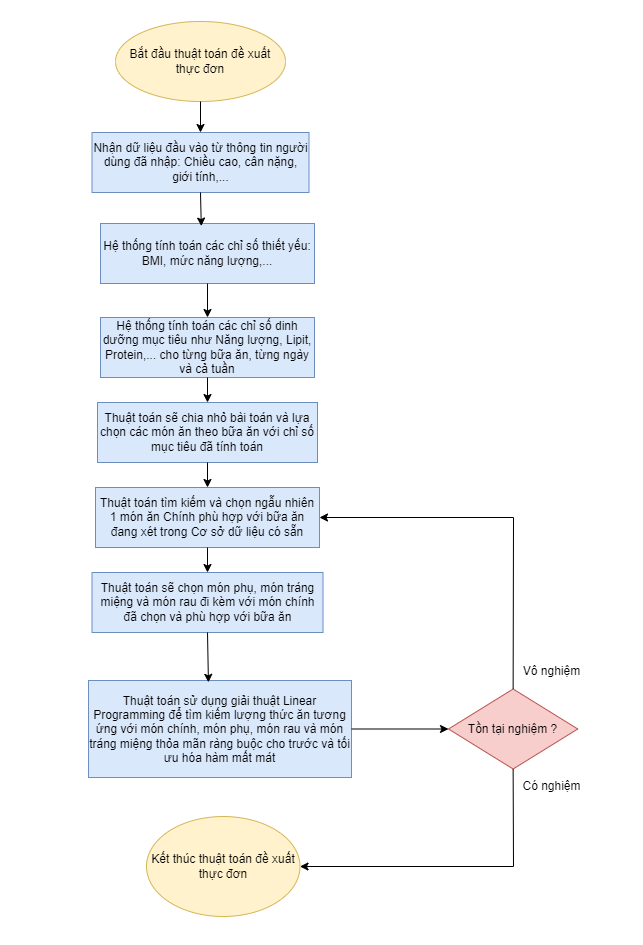

The diagram above was exported from draw.io. Its source (the exported page's mxGraphModel, read from the mxfile embedded in the PNG):
<mxGraphModel dx="2926" dy="1158" grid="0" gridSize="10" guides="1" tooltips="1" connect="1" arrows="1" fold="1" page="1" pageScale="1" pageWidth="850" pageHeight="1100" math="0" shadow="0" extFonts="Permanent Marker^https://fonts.googleapis.com/css?family=Permanent+Marker">
  <root>
    <mxCell id="0" />
    <mxCell id="1" parent="0" />
    <mxCell id="dLpFpkiUnW0KrbWxW4Uh-3" value="" style="endArrow=none;html=1;entryX=0;entryY=0.5;entryDx=0;entryDy=0;exitX=1;exitY=0.5;exitDx=0;exitDy=0;" parent="1" source="dLpFpkiUnW0KrbWxW4Uh-9" target="dLpFpkiUnW0KrbWxW4Uh-7" edge="1">
      <mxGeometry width="50" height="50" relative="1" as="geometry">
        <mxPoint x="535" y="-104.5" as="sourcePoint" />
        <mxPoint x="1015" y="-384.5" as="targetPoint" />
      </mxGeometry>
    </mxCell>
    <mxCell id="dLpFpkiUnW0KrbWxW4Uh-7" value="Chỉ số dinh dưỡng (/100mg)" style="ellipse;whiteSpace=wrap;html=1;align=center;fillColor=#ffe6cc;strokeColor=#d79b00;" parent="1" vertex="1">
      <mxGeometry x="-115" y="309" width="137" height="40" as="geometry" />
    </mxCell>
    <mxCell id="dLpFpkiUnW0KrbWxW4Uh-9" value="Nguyên liệu" style="rounded=0;whiteSpace=wrap;html=1;fillColor=#dae8fc;strokeColor=#6c8ebf;" parent="1" vertex="1">
      <mxGeometry x="-381" y="299" width="120" height="60" as="geometry" />
    </mxCell>
    <mxCell id="dLpFpkiUnW0KrbWxW4Uh-11" value="Tên nguyên liệu" style="ellipse;whiteSpace=wrap;html=1;" parent="1" vertex="1">
      <mxGeometry x="-306" y="198" width="93" height="50" as="geometry" />
    </mxCell>
    <mxCell id="dLpFpkiUnW0KrbWxW4Uh-12" value="" style="endArrow=none;html=1;entryX=0.333;entryY=0.98;entryDx=0;entryDy=0;entryPerimeter=0;exitX=0.562;exitY=0.04;exitDx=0;exitDy=0;exitPerimeter=0;" parent="1" source="dLpFpkiUnW0KrbWxW4Uh-9" target="dLpFpkiUnW0KrbWxW4Uh-11" edge="1">
      <mxGeometry width="50" height="50" relative="1" as="geometry">
        <mxPoint x="-189" y="296" as="sourcePoint" />
        <mxPoint x="-174" y="259" as="targetPoint" />
      </mxGeometry>
    </mxCell>
    <mxCell id="dLpFpkiUnW0KrbWxW4Uh-13" value="&lt;u&gt;ID_nguyenlieu&lt;/u&gt;" style="ellipse;whiteSpace=wrap;html=1;align=center;fillColor=#f8cecc;strokeColor=#b85450;" parent="1" vertex="1">
      <mxGeometry x="-454" y="208" width="100" height="40" as="geometry" />
    </mxCell>
    <mxCell id="dLpFpkiUnW0KrbWxW4Uh-14" value="" style="endArrow=none;html=1;entryX=0.5;entryY=1;entryDx=0;entryDy=0;exitX=0.198;exitY=-0.013;exitDx=0;exitDy=0;exitPerimeter=0;" parent="1" source="dLpFpkiUnW0KrbWxW4Uh-9" target="dLpFpkiUnW0KrbWxW4Uh-13" edge="1">
      <mxGeometry width="50" height="50" relative="1" as="geometry">
        <mxPoint x="-230" y="296" as="sourcePoint" />
        <mxPoint x="-219" y="252.00000000000023" as="targetPoint" />
      </mxGeometry>
    </mxCell>
    <mxCell id="dLpFpkiUnW0KrbWxW4Uh-22" value="Địa chỉ" style="ellipse;whiteSpace=wrap;html=1;align=center;" parent="1" vertex="1">
      <mxGeometry x="227" y="375" width="100" height="40" as="geometry" />
    </mxCell>
    <mxCell id="dLpFpkiUnW0KrbWxW4Uh-23" value="" style="endArrow=none;html=1;entryX=0;entryY=0.5;entryDx=0;entryDy=0;exitX=0.81;exitY=0.87;exitDx=0;exitDy=0;exitPerimeter=0;" parent="1" source="dLpFpkiUnW0KrbWxW4Uh-7" target="dLpFpkiUnW0KrbWxW4Uh-22" edge="1">
      <mxGeometry width="50" height="50" relative="1" as="geometry">
        <mxPoint x="-204" y="526" as="sourcePoint" />
        <mxPoint x="348" y="183" as="targetPoint" />
      </mxGeometry>
    </mxCell>
    <mxCell id="dLpFpkiUnW0KrbWxW4Uh-25" value="Địa chỉ" style="ellipse;whiteSpace=wrap;html=1;align=center;" parent="1" vertex="1">
      <mxGeometry x="188" y="259" width="100" height="40" as="geometry" />
    </mxCell>
    <mxCell id="dLpFpkiUnW0KrbWxW4Uh-26" value="" style="endArrow=none;html=1;entryX=0;entryY=0.5;entryDx=0;entryDy=0;exitX=0.933;exitY=0.25;exitDx=0;exitDy=0;exitPerimeter=0;" parent="1" source="dLpFpkiUnW0KrbWxW4Uh-7" target="dLpFpkiUnW0KrbWxW4Uh-25" edge="1">
      <mxGeometry width="50" height="50" relative="1" as="geometry">
        <mxPoint x="-126" y="606" as="sourcePoint" />
        <mxPoint x="426" y="263" as="targetPoint" />
      </mxGeometry>
    </mxCell>
    <mxCell id="dLpFpkiUnW0KrbWxW4Uh-27" value="Địa chỉ" style="ellipse;whiteSpace=wrap;html=1;align=center;" parent="1" vertex="1">
      <mxGeometry x="148" y="205" width="100" height="40" as="geometry" />
    </mxCell>
    <mxCell id="dLpFpkiUnW0KrbWxW4Uh-28" value="" style="endArrow=none;html=1;entryX=0.07;entryY=0.79;entryDx=0;entryDy=0;entryPerimeter=0;exitX=0.723;exitY=0.09;exitDx=0;exitDy=0;exitPerimeter=0;" parent="1" source="dLpFpkiUnW0KrbWxW4Uh-7" target="dLpFpkiUnW0KrbWxW4Uh-27" edge="1">
      <mxGeometry width="50" height="50" relative="1" as="geometry">
        <mxPoint x="-14" y="310" as="sourcePoint" />
        <mxPoint x="368" y="203" as="targetPoint" />
      </mxGeometry>
    </mxCell>
    <mxCell id="dLpFpkiUnW0KrbWxW4Uh-29" value="Địa chỉ" style="ellipse;whiteSpace=wrap;html=1;align=center;" parent="1" vertex="1">
      <mxGeometry x="181" y="426" width="100" height="40" as="geometry" />
    </mxCell>
    <mxCell id="dLpFpkiUnW0KrbWxW4Uh-30" value="" style="endArrow=none;html=1;entryX=0.699;entryY=0.97;entryDx=0;entryDy=0;entryPerimeter=0;exitX=0.086;exitY=0.145;exitDx=0;exitDy=0;exitPerimeter=0;" parent="1" source="dLpFpkiUnW0KrbWxW4Uh-29" target="dLpFpkiUnW0KrbWxW4Uh-7" edge="1">
      <mxGeometry width="50" height="50" relative="1" as="geometry">
        <mxPoint x="286" y="653" as="sourcePoint" />
        <mxPoint x="838" y="310" as="targetPoint" />
      </mxGeometry>
    </mxCell>
    <mxCell id="dLpFpkiUnW0KrbWxW4Uh-31" value="Lipit" style="ellipse;whiteSpace=wrap;html=1;align=center;" parent="1" vertex="1">
      <mxGeometry x="-51" y="172" width="100" height="40" as="geometry" />
    </mxCell>
    <mxCell id="dLpFpkiUnW0KrbWxW4Uh-32" value="" style="endArrow=none;html=1;entryX=0.35;entryY=0.925;entryDx=0;entryDy=0;exitX=0.308;exitY=0.03;exitDx=0;exitDy=0;exitPerimeter=0;entryPerimeter=0;" parent="1" source="dLpFpkiUnW0KrbWxW4Uh-7" target="dLpFpkiUnW0KrbWxW4Uh-31" edge="1">
      <mxGeometry width="50" height="50" relative="1" as="geometry">
        <mxPoint x="-276" y="490" as="sourcePoint" />
        <mxPoint x="276" y="147" as="targetPoint" />
      </mxGeometry>
    </mxCell>
    <mxCell id="dLpFpkiUnW0KrbWxW4Uh-33" value="Địa chỉ" style="ellipse;whiteSpace=wrap;html=1;align=center;" parent="1" vertex="1">
      <mxGeometry x="230" y="319" width="100" height="40" as="geometry" />
    </mxCell>
    <mxCell id="dLpFpkiUnW0KrbWxW4Uh-34" value="" style="endArrow=none;html=1;entryX=0;entryY=0.5;entryDx=0;entryDy=0;exitX=0.915;exitY=0.71;exitDx=0;exitDy=0;exitPerimeter=0;" parent="1" source="dLpFpkiUnW0KrbWxW4Uh-7" target="dLpFpkiUnW0KrbWxW4Uh-33" edge="1">
      <mxGeometry width="50" height="50" relative="1" as="geometry">
        <mxPoint x="167" y="587" as="sourcePoint" />
        <mxPoint x="719" y="244" as="targetPoint" />
      </mxGeometry>
    </mxCell>
    <mxCell id="dLpFpkiUnW0KrbWxW4Uh-35" value="Lipit TV" style="ellipse;whiteSpace=wrap;html=1;align=center;" parent="1" vertex="1">
      <mxGeometry x="54" y="182" width="100" height="40" as="geometry" />
    </mxCell>
    <mxCell id="dLpFpkiUnW0KrbWxW4Uh-36" value="" style="endArrow=none;html=1;entryX=0;entryY=1;entryDx=0;entryDy=0;exitX=0.5;exitY=0;exitDx=0;exitDy=0;" parent="1" source="dLpFpkiUnW0KrbWxW4Uh-7" target="dLpFpkiUnW0KrbWxW4Uh-35" edge="1">
      <mxGeometry width="50" height="50" relative="1" as="geometry">
        <mxPoint x="-329" y="615" as="sourcePoint" />
        <mxPoint x="223" y="272" as="targetPoint" />
      </mxGeometry>
    </mxCell>
    <mxCell id="dLpFpkiUnW0KrbWxW4Uh-38" value="Món ăn" style="rounded=0;whiteSpace=wrap;html=1;fillColor=#dae8fc;strokeColor=#6c8ebf;" parent="1" vertex="1">
      <mxGeometry x="-468" y="781" width="120" height="60" as="geometry" />
    </mxCell>
    <mxCell id="dLpFpkiUnW0KrbWxW4Uh-40" value="" style="endArrow=none;html=1;exitX=0.398;exitY=1;exitDx=0;exitDy=0;exitPerimeter=0;" parent="1" source="dLpFpkiUnW0KrbWxW4Uh-47" edge="1">
      <mxGeometry width="50" height="50" relative="1" as="geometry">
        <mxPoint x="-310.41499999999996" y="645.6" as="sourcePoint" />
        <mxPoint x="-100" y="313" as="targetPoint" />
      </mxGeometry>
    </mxCell>
    <mxCell id="dLpFpkiUnW0KrbWxW4Uh-41" value="Địa chỉ" style="ellipse;whiteSpace=wrap;html=1;align=center;" parent="1" vertex="1">
      <mxGeometry x="30" y="492" width="100" height="40" as="geometry" />
    </mxCell>
    <mxCell id="dLpFpkiUnW0KrbWxW4Uh-42" value="" style="endArrow=none;html=1;entryX=0.364;entryY=0.045;entryDx=0;entryDy=0;exitX=0.448;exitY=1.01;exitDx=0;exitDy=0;exitPerimeter=0;entryPerimeter=0;" parent="1" source="dLpFpkiUnW0KrbWxW4Uh-7" target="dLpFpkiUnW0KrbWxW4Uh-41" edge="1">
      <mxGeometry width="50" height="50" relative="1" as="geometry">
        <mxPoint x="-270" y="626" as="sourcePoint" />
        <mxPoint x="134" y="560" as="targetPoint" />
      </mxGeometry>
    </mxCell>
    <mxCell id="dLpFpkiUnW0KrbWxW4Uh-43" value="Địa chỉ" style="ellipse;whiteSpace=wrap;html=1;align=center;" parent="1" vertex="1">
      <mxGeometry x="-180" y="468" width="100" height="40" as="geometry" />
    </mxCell>
    <mxCell id="dLpFpkiUnW0KrbWxW4Uh-44" value="" style="endArrow=none;html=1;entryX=0.704;entryY=-0.045;entryDx=0;entryDy=0;entryPerimeter=0;exitX=0.326;exitY=1.03;exitDx=0;exitDy=0;exitPerimeter=0;" parent="1" source="dLpFpkiUnW0KrbWxW4Uh-7" target="dLpFpkiUnW0KrbWxW4Uh-43" edge="1">
      <mxGeometry width="50" height="50" relative="1" as="geometry">
        <mxPoint x="-307.94900000000007" y="609.6" as="sourcePoint" />
        <mxPoint x="76" y="500" as="targetPoint" />
      </mxGeometry>
    </mxCell>
    <mxCell id="dLpFpkiUnW0KrbWxW4Uh-45" value="Địa chỉ" style="ellipse;whiteSpace=wrap;html=1;align=center;" parent="1" vertex="1">
      <mxGeometry x="127" y="473" width="100" height="40" as="geometry" />
    </mxCell>
    <mxCell id="dLpFpkiUnW0KrbWxW4Uh-46" value="" style="endArrow=none;html=1;entryX=0.577;entryY=0.95;entryDx=0;entryDy=0;exitX=0;exitY=0;exitDx=0;exitDy=0;entryPerimeter=0;" parent="1" source="dLpFpkiUnW0KrbWxW4Uh-45" target="dLpFpkiUnW0KrbWxW4Uh-7" edge="1">
      <mxGeometry width="50" height="50" relative="1" as="geometry">
        <mxPoint x="-6" y="950" as="sourcePoint" />
        <mxPoint x="-328.7729999999999" y="644.8" as="targetPoint" />
      </mxGeometry>
    </mxCell>
    <mxCell id="dLpFpkiUnW0KrbWxW4Uh-47" value="Địa chỉ" style="ellipse;whiteSpace=wrap;html=1;align=center;" parent="1" vertex="1">
      <mxGeometry x="-159" y="189" width="100" height="40" as="geometry" />
    </mxCell>
    <mxCell id="dLpFpkiUnW0KrbWxW4Uh-48" value="Địa chỉ" style="ellipse;whiteSpace=wrap;html=1;align=center;" parent="1" vertex="1">
      <mxGeometry x="-80" y="496" width="100" height="40" as="geometry" />
    </mxCell>
    <mxCell id="dLpFpkiUnW0KrbWxW4Uh-49" value="" style="endArrow=none;html=1;entryX=0.5;entryY=0;entryDx=0;entryDy=0;exitX=0.372;exitY=1.01;exitDx=0;exitDy=0;exitPerimeter=0;" parent="1" source="dLpFpkiUnW0KrbWxW4Uh-7" target="dLpFpkiUnW0KrbWxW4Uh-48" edge="1">
      <mxGeometry width="50" height="50" relative="1" as="geometry">
        <mxPoint x="-298.3589999999999" y="643.2" as="sourcePoint" />
        <mxPoint x="427" y="541" as="targetPoint" />
      </mxGeometry>
    </mxCell>
    <mxCell id="dLpFpkiUnW0KrbWxW4Uh-50" value="Địa chỉ" style="ellipse;whiteSpace=wrap;html=1;align=center;" parent="1" vertex="1">
      <mxGeometry x="-263" y="435" width="100" height="40" as="geometry" />
    </mxCell>
    <mxCell id="dLpFpkiUnW0KrbWxW4Uh-51" value="" style="endArrow=none;html=1;entryX=1;entryY=0;entryDx=0;entryDy=0;exitX=0.22;exitY=0.93;exitDx=0;exitDy=0;exitPerimeter=0;" parent="1" source="dLpFpkiUnW0KrbWxW4Uh-7" target="dLpFpkiUnW0KrbWxW4Uh-50" edge="1">
      <mxGeometry width="50" height="50" relative="1" as="geometry">
        <mxPoint x="-338.5" y="606" as="sourcePoint" />
        <mxPoint x="-69" y="569" as="targetPoint" />
      </mxGeometry>
    </mxCell>
    <mxCell id="dLpFpkiUnW0KrbWxW4Uh-52" value="Tên nguyên liệu" style="ellipse;whiteSpace=wrap;html=1;" parent="1" vertex="1">
      <mxGeometry x="-412" y="682.6" width="93" height="50" as="geometry" />
    </mxCell>
    <mxCell id="dLpFpkiUnW0KrbWxW4Uh-53" value="" style="endArrow=none;html=1;entryX=0.333;entryY=0.98;entryDx=0;entryDy=0;entryPerimeter=0;exitX=0.562;exitY=0.04;exitDx=0;exitDy=0;exitPerimeter=0;" parent="1" target="dLpFpkiUnW0KrbWxW4Uh-52" edge="1">
      <mxGeometry width="50" height="50" relative="1" as="geometry">
        <mxPoint x="-390.55999999999995" y="781" as="sourcePoint" />
        <mxPoint x="-251" y="738.6" as="targetPoint" />
      </mxGeometry>
    </mxCell>
    <mxCell id="dLpFpkiUnW0KrbWxW4Uh-54" value="&lt;u&gt;ID_nguyenlieu&lt;/u&gt;" style="ellipse;whiteSpace=wrap;html=1;align=center;fillColor=#f8cecc;strokeColor=#b85450;" parent="1" vertex="1">
      <mxGeometry x="-531" y="687.6" width="100" height="40" as="geometry" />
    </mxCell>
    <mxCell id="dLpFpkiUnW0KrbWxW4Uh-55" value="" style="endArrow=none;html=1;entryX=0.5;entryY=1;entryDx=0;entryDy=0;exitX=0.198;exitY=-0.013;exitDx=0;exitDy=0;exitPerimeter=0;" parent="1" target="dLpFpkiUnW0KrbWxW4Uh-54" edge="1">
      <mxGeometry width="50" height="50" relative="1" as="geometry">
        <mxPoint x="-434.24" y="777.82" as="sourcePoint" />
        <mxPoint x="-296" y="731.6000000000003" as="targetPoint" />
      </mxGeometry>
    </mxCell>
    <mxCell id="dLpFpkiUnW0KrbWxW4Uh-56" value="Sáng" style="ellipse;whiteSpace=wrap;html=1;" parent="1" vertex="1">
      <mxGeometry x="-291" y="711" width="93" height="50" as="geometry" />
    </mxCell>
    <mxCell id="dLpFpkiUnW0KrbWxW4Uh-57" value="Phụ tối" style="ellipse;whiteSpace=wrap;html=1;" parent="1" vertex="1">
      <mxGeometry x="-499" y="974" width="93" height="50" as="geometry" />
    </mxCell>
    <mxCell id="dLpFpkiUnW0KrbWxW4Uh-58" value="Trưa" style="ellipse;whiteSpace=wrap;html=1;" parent="1" vertex="1">
      <mxGeometry x="-256" y="854" width="93" height="50" as="geometry" />
    </mxCell>
    <mxCell id="dLpFpkiUnW0KrbWxW4Uh-59" value="Phụ trưa" style="ellipse;whiteSpace=wrap;html=1;" parent="1" vertex="1">
      <mxGeometry x="-281" y="927" width="93" height="50" as="geometry" />
    </mxCell>
    <mxCell id="dLpFpkiUnW0KrbWxW4Uh-60" value="Tối" style="ellipse;whiteSpace=wrap;html=1;" parent="1" vertex="1">
      <mxGeometry x="-381" y="974" width="93" height="50" as="geometry" />
    </mxCell>
    <mxCell id="dLpFpkiUnW0KrbWxW4Uh-61" value="Phụ sáng" style="ellipse;whiteSpace=wrap;html=1;" parent="1" vertex="1">
      <mxGeometry x="-237" y="767" width="93" height="50" as="geometry" />
    </mxCell>
    <mxCell id="frKt5pVTMELI7Fu9Njxb-1" value="Bắt đầu thuật toán đề xuất thực đơn" style="ellipse;whiteSpace=wrap;html=1;fillColor=#fff2cc;strokeColor=#d6b656;" vertex="1" parent="1">
      <mxGeometry x="633" y="398" width="170" height="80" as="geometry" />
    </mxCell>
    <mxCell id="frKt5pVTMELI7Fu9Njxb-2" value="Kết thúc thuật toán đề xuất thực đơn" style="ellipse;whiteSpace=wrap;html=1;fillColor=#fff2cc;strokeColor=#d6b656;" vertex="1" parent="1">
      <mxGeometry x="664" y="1193" width="153.5" height="100" as="geometry" />
    </mxCell>
    <mxCell id="frKt5pVTMELI7Fu9Njxb-3" value="Nhận dữ liệu đầu vào từ thông tin người dùng đã nhập: Chiều cao, cân nặng, giới tính,..." style="rounded=0;whiteSpace=wrap;html=1;fillColor=#dae8fc;strokeColor=#6c8ebf;" vertex="1" parent="1">
      <mxGeometry x="609.5" y="509" width="217" height="60" as="geometry" />
    </mxCell>
    <mxCell id="frKt5pVTMELI7Fu9Njxb-4" value="Hệ thống tính toán các chỉ số thiết yếu: BMI, mức năng lượng,..." style="rounded=0;whiteSpace=wrap;html=1;fillColor=#dae8fc;strokeColor=#6c8ebf;" vertex="1" parent="1">
      <mxGeometry x="618" y="600" width="214" height="60" as="geometry" />
    </mxCell>
    <mxCell id="frKt5pVTMELI7Fu9Njxb-5" value="Hệ thống tính toán các chỉ số dinh dưỡng mục tiêu như Năng lượng, Lipit, Protein,... cho từng bữa ăn, từng ngày và cả tuần" style="rounded=0;whiteSpace=wrap;html=1;fillColor=#dae8fc;strokeColor=#6c8ebf;" vertex="1" parent="1">
      <mxGeometry x="618" y="694" width="214" height="60" as="geometry" />
    </mxCell>
    <mxCell id="frKt5pVTMELI7Fu9Njxb-6" value="Thuật toán sẽ chia nhỏ bài toán và lựa chọn các món ăn theo bữa ăn với chỉ số mục tiêu đã tính toán" style="rounded=0;whiteSpace=wrap;html=1;fillColor=#dae8fc;strokeColor=#6c8ebf;" vertex="1" parent="1">
      <mxGeometry x="615" y="779" width="220" height="60" as="geometry" />
    </mxCell>
    <mxCell id="frKt5pVTMELI7Fu9Njxb-7" value="Thuật toán tìm kiếm và chọn ngẫu nhiên 1 món ăn Chính phù hợp với bữa ăn đang xét trong Cơ sở dữ liệu có sẵn" style="rounded=0;whiteSpace=wrap;html=1;fillColor=#dae8fc;strokeColor=#6c8ebf;" vertex="1" parent="1">
      <mxGeometry x="613" y="864" width="224" height="60" as="geometry" />
    </mxCell>
    <mxCell id="frKt5pVTMELI7Fu9Njxb-8" value="Thuật toán sẽ chọn món phụ, món tráng miệng và món rau đi kèm với món chính đã chọn và phù hợp với bữa ăn" style="rounded=0;whiteSpace=wrap;html=1;fillColor=#dae8fc;strokeColor=#6c8ebf;" vertex="1" parent="1">
      <mxGeometry x="609.5" y="949" width="231" height="60" as="geometry" />
    </mxCell>
    <mxCell id="frKt5pVTMELI7Fu9Njxb-9" value="Thuật toán sử dụng giải thuật Linear Programming để tìm kiếm lượng thức ăn tương ứng với món chính, món phụ, món rau và món tráng miệng thỏa mãn ràng buộc cho trước và tối ưu hóa hàm mất mát" style="rounded=0;whiteSpace=wrap;html=1;fillColor=#dae8fc;strokeColor=#6c8ebf;" vertex="1" parent="1">
      <mxGeometry x="606" y="1057" width="263" height="97" as="geometry" />
    </mxCell>
    <mxCell id="frKt5pVTMELI7Fu9Njxb-10" value="Tồn tại nghiệm ?" style="rhombus;whiteSpace=wrap;html=1;fillColor=#f8cecc;strokeColor=#b85450;" vertex="1" parent="1">
      <mxGeometry x="966" y="1065.5" width="129.25" height="80" as="geometry" />
    </mxCell>
    <mxCell id="frKt5pVTMELI7Fu9Njxb-11" value="" style="endArrow=classic;html=1;rounded=0;exitX=0.5;exitY=1;exitDx=0;exitDy=0;entryX=0.5;entryY=0;entryDx=0;entryDy=0;" edge="1" parent="1" source="frKt5pVTMELI7Fu9Njxb-1" target="frKt5pVTMELI7Fu9Njxb-3">
      <mxGeometry width="50" height="50" relative="1" as="geometry">
        <mxPoint x="914" y="478" as="sourcePoint" />
        <mxPoint x="964" y="428" as="targetPoint" />
      </mxGeometry>
    </mxCell>
    <mxCell id="frKt5pVTMELI7Fu9Njxb-12" style="edgeStyle=orthogonalEdgeStyle;rounded=0;orthogonalLoop=1;jettySize=auto;html=1;exitX=0.5;exitY=1;exitDx=0;exitDy=0;" edge="1" parent="1" source="frKt5pVTMELI7Fu9Njxb-3" target="frKt5pVTMELI7Fu9Njxb-3">
      <mxGeometry relative="1" as="geometry" />
    </mxCell>
    <mxCell id="frKt5pVTMELI7Fu9Njxb-13" value="" style="endArrow=classic;html=1;rounded=0;exitX=0.5;exitY=1;exitDx=0;exitDy=0;entryX=0.471;entryY=0.043;entryDx=0;entryDy=0;entryPerimeter=0;" edge="1" parent="1" source="frKt5pVTMELI7Fu9Njxb-3" target="frKt5pVTMELI7Fu9Njxb-4">
      <mxGeometry width="50" height="50" relative="1" as="geometry">
        <mxPoint x="728" y="416" as="sourcePoint" />
        <mxPoint x="728" y="494" as="targetPoint" />
      </mxGeometry>
    </mxCell>
    <mxCell id="frKt5pVTMELI7Fu9Njxb-14" value="" style="endArrow=classic;html=1;rounded=0;exitX=0.5;exitY=1;exitDx=0;exitDy=0;entryX=0.5;entryY=0;entryDx=0;entryDy=0;" edge="1" parent="1" source="frKt5pVTMELI7Fu9Njxb-4" target="frKt5pVTMELI7Fu9Njxb-5">
      <mxGeometry width="50" height="50" relative="1" as="geometry">
        <mxPoint x="728" y="531" as="sourcePoint" />
        <mxPoint x="728.7939999999999" y="584.5799999999999" as="targetPoint" />
      </mxGeometry>
    </mxCell>
    <mxCell id="frKt5pVTMELI7Fu9Njxb-15" value="" style="endArrow=classic;html=1;rounded=0;exitX=0.5;exitY=1;exitDx=0;exitDy=0;entryX=0.5;entryY=0;entryDx=0;entryDy=0;" edge="1" parent="1" source="frKt5pVTMELI7Fu9Njxb-5" target="frKt5pVTMELI7Fu9Njxb-6">
      <mxGeometry width="50" height="50" relative="1" as="geometry">
        <mxPoint x="735" y="612" as="sourcePoint" />
        <mxPoint x="735" y="674" as="targetPoint" />
      </mxGeometry>
    </mxCell>
    <mxCell id="frKt5pVTMELI7Fu9Njxb-16" value="" style="endArrow=classic;html=1;rounded=0;entryX=0.5;entryY=0;entryDx=0;entryDy=0;exitX=0.5;exitY=1;exitDx=0;exitDy=0;" edge="1" parent="1" source="frKt5pVTMELI7Fu9Njxb-6" target="frKt5pVTMELI7Fu9Njxb-7">
      <mxGeometry width="50" height="50" relative="1" as="geometry">
        <mxPoint x="725" y="806" as="sourcePoint" />
        <mxPoint x="719" y="852" as="targetPoint" />
      </mxGeometry>
    </mxCell>
    <mxCell id="frKt5pVTMELI7Fu9Njxb-17" value="" style="endArrow=classic;html=1;rounded=0;exitX=0.5;exitY=1;exitDx=0;exitDy=0;" edge="1" parent="1" source="frKt5pVTMELI7Fu9Njxb-7" target="frKt5pVTMELI7Fu9Njxb-8">
      <mxGeometry width="50" height="50" relative="1" as="geometry">
        <mxPoint x="727" y="918" as="sourcePoint" />
        <mxPoint x="755" y="665" as="targetPoint" />
      </mxGeometry>
    </mxCell>
    <mxCell id="frKt5pVTMELI7Fu9Njxb-18" value="" style="endArrow=classic;html=1;rounded=0;exitX=0.5;exitY=1;exitDx=0;exitDy=0;entryX=0.456;entryY=0.019;entryDx=0;entryDy=0;entryPerimeter=0;" edge="1" parent="1" source="frKt5pVTMELI7Fu9Njxb-8" target="frKt5pVTMELI7Fu9Njxb-9">
      <mxGeometry width="50" height="50" relative="1" as="geometry">
        <mxPoint x="735" y="917" as="sourcePoint" />
        <mxPoint x="735" y="959" as="targetPoint" />
      </mxGeometry>
    </mxCell>
    <mxCell id="frKt5pVTMELI7Fu9Njxb-19" value="" style="endArrow=classic;html=1;rounded=0;exitX=1;exitY=0.5;exitDx=0;exitDy=0;entryX=0;entryY=0.5;entryDx=0;entryDy=0;" edge="1" parent="1" source="frKt5pVTMELI7Fu9Njxb-9" target="frKt5pVTMELI7Fu9Njxb-10">
      <mxGeometry width="50" height="50" relative="1" as="geometry">
        <mxPoint x="735" y="1024" as="sourcePoint" />
        <mxPoint x="735.9279999999999" y="1068.843" as="targetPoint" />
      </mxGeometry>
    </mxCell>
    <mxCell id="frKt5pVTMELI7Fu9Njxb-20" value="" style="endArrow=classic;html=1;rounded=0;exitX=0.5;exitY=1;exitDx=0;exitDy=0;entryX=1;entryY=0.5;entryDx=0;entryDy=0;" edge="1" parent="1" source="frKt5pVTMELI7Fu9Njxb-10" target="frKt5pVTMELI7Fu9Njxb-2">
      <mxGeometry width="50" height="50" relative="1" as="geometry">
        <mxPoint x="745" y="1034" as="sourcePoint" />
        <mxPoint x="745.9279999999999" y="1078.843" as="targetPoint" />
        <Array as="points">
          <mxPoint x="1031" y="1243" />
        </Array>
      </mxGeometry>
    </mxCell>
    <mxCell id="frKt5pVTMELI7Fu9Njxb-21" value="" style="endArrow=classic;html=1;rounded=0;exitX=0.5;exitY=0;exitDx=0;exitDy=0;entryX=1;entryY=0.5;entryDx=0;entryDy=0;" edge="1" parent="1" source="frKt5pVTMELI7Fu9Njxb-10" target="frKt5pVTMELI7Fu9Njxb-7">
      <mxGeometry width="50" height="50" relative="1" as="geometry">
        <mxPoint x="1031" y="1077" as="sourcePoint" />
        <mxPoint x="906" y="753" as="targetPoint" />
        <Array as="points">
          <mxPoint x="1031" y="894" />
        </Array>
      </mxGeometry>
    </mxCell>
    <mxCell id="frKt5pVTMELI7Fu9Njxb-22" value="Vô nghiệm" style="text;html=1;align=center;verticalAlign=middle;resizable=0;points=[];autosize=1;strokeColor=none;fillColor=none;" vertex="1" parent="1">
      <mxGeometry x="1035" y="1039" width="68" height="18" as="geometry" />
    </mxCell>
    <mxCell id="frKt5pVTMELI7Fu9Njxb-23" value="Có nghiệm" style="text;html=1;align=center;verticalAlign=middle;resizable=0;points=[];autosize=1;strokeColor=none;fillColor=none;" vertex="1" parent="1">
      <mxGeometry x="1035" y="1154" width="68" height="18" as="geometry" />
    </mxCell>
    <mxCell id="frKt5pVTMELI7Fu9Njxb-25" value="Bắt đầu thuật toán đề xuất thực đơn" style="ellipse;whiteSpace=wrap;html=1;fillColor=#fff2cc;strokeColor=#d6b656;" vertex="1" parent="1">
      <mxGeometry x="1698" y="1057" width="170" height="80" as="geometry" />
    </mxCell>
    <mxCell id="frKt5pVTMELI7Fu9Njxb-26" value="Bắt đầu thuật toán đề xuất thực đơn" style="ellipse;whiteSpace=wrap;html=1;fillColor=#fff2cc;strokeColor=#d6b656;" vertex="1" parent="1">
      <mxGeometry x="792" y="1795" width="170" height="80" as="geometry" />
    </mxCell>
  </root>
</mxGraphModel>